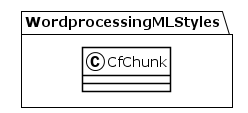

The diagram above was rendered by PlantUML. Its source (embedded in the PNG):
@startuml
!theme plain
package WordprocessingMLStyles {
class CfChunk {
}
}
@enduml